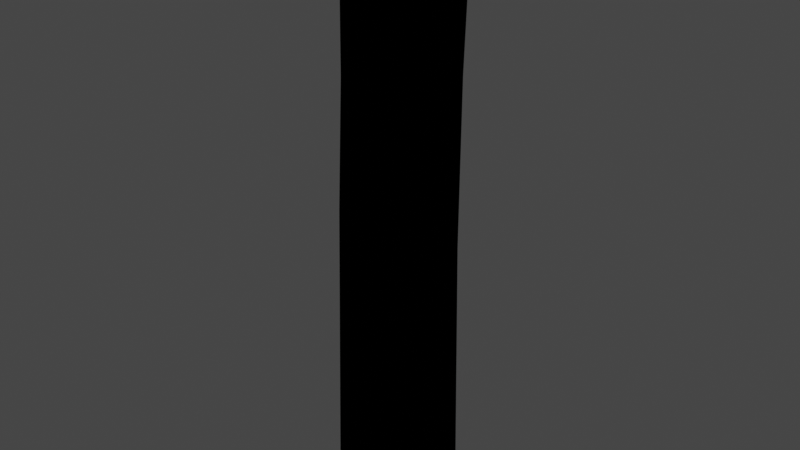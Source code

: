 # Source: TwnObj_Village_HatenoFence_A_01.blend  (saved by Blender 3.6.11; exported with 4.5.12 LTS)
import bpy
from mathutils import Matrix  # noqa: F401  (used for matrix-valued properties, if any)

bpy.ops.wm.read_factory_settings(use_empty=True)
scene = bpy.context.scene
scene.name = 'Scene'

# ---- collections
col_twnobj_village_hatenofence_a_01 = bpy.data.collections.new('TwnObj_Village_HatenoFence_A_01'); scene.collection.children.link(col_twnobj_village_hatenofence_a_01)

# ---- images (referenced by path relative to the original .blend; pixels are not part of the script)
import os
ASSET_DIR = os.environ.get("B2B_ASSET_DIR", "")  # directory of the original .blend (textures are referenced by path, not embedded)
HERE = os.path.dirname(os.path.abspath(__file__))  # packed textures are extracted next to this script under _unpacked/

def load_image(name, relpath, width, height, colorspace="sRGB"):
    """Load a texture the original file referenced (path relative to the .blend, or extracted next to this script)."""
    p = next((c for c in (os.path.join(HERE, relpath), os.path.join(ASSET_DIR, relpath)) if relpath and os.path.exists(c)), "")
    if p:
        img = bpy.data.images.load(p, check_existing=True)
        img.name = name
    else:  # same state as the original file: an image datablock whose file is absent (Cycles renders it pink)
        img = bpy.data.images.new(name, width, height)
        img.source = "FILE"
        img.filepath = "//" + (relpath or name)
    img.colorspace_settings.name = colorspace
    return img
img_cmntex_wood_hatenofence_b_alb_png = load_image('CmnTex_Wood_HatenoFence_B_Alb.png', 'CmnTex_Wood_HatenoFence_B_Alb.png', 1024, 1024, 'sRGB')
img_cmntex_wood_hatenofence_b_nrm_png = load_image('CmnTex_Wood_HatenoFence_B_Nrm.png', 'CmnTex_Wood_HatenoFence_B_Nrm.png', 1024, 1024, 'sRGB')

# ---- materials (node trees are filled in below, after node groups)
mat_mt_cmntex_wood_hatenofence_b = bpy.data.materials.new('Mt_CmnTex_Wood_HatenoFence_B')
mat_mt_cmntex_wood_hatenofence_b.use_transparent_shadow = False

# ---- material node trees
mat_mt_cmntex_wood_hatenofence_b.use_nodes = True; mat_mt_cmntex_wood_hatenofence_b.node_tree.nodes.clear()
_N = mat_mt_cmntex_wood_hatenofence_b.node_tree.nodes; _L = mat_mt_cmntex_wood_hatenofence_b.node_tree.links
n0 = _N.new('ShaderNodeOutputMaterial'); n0.name = 'Material Output'; n0.location = (300, 300)
n1 = _N.new('ShaderNodeTexImage'); n1.name = 'Image Texture'; n1.location = (-300, 300)
n1.label = 'Base Color'
n1.image = img_cmntex_wood_hatenofence_b_alb_png
n2 = _N.new('ShaderNodeGroup'); n2.name = 'SharedBSDF'; n2.location = (0, 300)
n2.label = 'SharedBSDF'
n2.node_tree = None
n3 = _N.new('ShaderNodeOutputMaterial'); n3.name = 'Material Output.001'; n3.location = (300, 150)
n3.target = 'CYCLES'
n4 = _N.new('ShaderNodeTexImage'); n4.name = 'Image Texture.001'; n4.location = (-600, -300)
n4.image = img_cmntex_wood_hatenofence_b_nrm_png
n5 = _N.new('ShaderNodeBsdfPrincipled'); n5.name = 'Principled BSDF'; n5.location = (0, 0)
n5.distribution = 'GGX'
n5.subsurface_method = 'RANDOM_WALK_SKIN'
n5.inputs[3].default_value = 1.45
n5.inputs[27].default_value = (0.0, 0.0, 0.0, 1.0)
n5.inputs[28].default_value = 1.0
n6 = _N.new('ShaderNodeNormalMap'); n6.name = 'Normal Map'; n6.location = (0, 0)
n7 = _N.new('ShaderNodeBsdfPrincipled'); n7.name = 'Principled BSDF.001'; n7.location = (0, 0)
n7.distribution = 'GGX'
n7.subsurface_method = 'RANDOM_WALK_SKIN'
n7.inputs[3].default_value = 1.45
n7.inputs[27].default_value = (0.0, 0.0, 0.0, 1.0)
n7.inputs[28].default_value = 1.0
n8 = _N.new('ShaderNodeNormalMap'); n8.name = 'Normal Map.001'; n8.location = (0, 0)
n9 = _N.new('ShaderNodeBsdfPrincipled'); n9.name = 'Principled BSDF.002'; n9.location = (0, 0)
n9.distribution = 'GGX'
n9.subsurface_method = 'RANDOM_WALK_SKIN'
n9.inputs[3].default_value = 1.45
n9.inputs[27].default_value = (0.0, 0.0, 0.0, 1.0)
n9.inputs[28].default_value = 1.0
n10 = _N.new('ShaderNodeNormalMap'); n10.name = 'Normal Map.002'; n10.location = (0, 0)
_L.new(n1.outputs[0], n5.inputs[0])
_L.new(n4.outputs[0], n6.inputs[1])
_L.new(n6.outputs[0], n5.inputs[5])
_L.new(n1.outputs[0], n7.inputs[0])
_L.new(n4.outputs[0], n8.inputs[1])
_L.new(n8.outputs[0], n7.inputs[5])
_L.new(n1.outputs[0], n9.inputs[0])
_L.new(n4.outputs[0], n10.inputs[1])
_L.new(n10.outputs[0], n9.inputs[5])
_L.new(n9.outputs[0], n0.inputs[0])
n0.is_active_output = True

# ---- world
world_world = bpy.data.worlds.new('World'); scene.world = world_world
world_world.use_nodes = True; world_world.node_tree.nodes.clear()
_N = world_world.node_tree.nodes; _L = world_world.node_tree.links
n0 = _N.new('ShaderNodeOutputWorld'); n0.name = 'World Output'; n0.location = (300, 300)
n1 = _N.new('ShaderNodeBackground'); n1.name = 'Background'; n1.location = (10, 300)
n1.inputs[0].default_value = (0.05088, 0.05088, 0.05088, 1.0)
_L.new(n1.outputs[0], n0.inputs[0])
n0.is_active_output = True
world_world.color = (0.05088, 0.05088, 0.05088)
world_world.use_sun_shadow = False
world_world.sun_shadow_jitter_overblur = 0.0

# ---- meshes
me_pcube13__mt_cmntex_wood_hatenofence_b = bpy.data.meshes.new('pCube13__Mt_CmnTex_Wood_HatenoFence_B')
me_pcube13__mt_cmntex_wood_hatenofence_b.from_pydata([(0.1248, -0.2925, -0.1213), (0.02739, -0.2925, -0.1342), (0.05289, 0.5527, -0.1196), (-0.1444, -0.2925, -0.1213), (-0.1444, -0.2925, 0.09906), (-0.1284, 0.605, -0.1066), (0.1209, 0.5347, -0.1066), (0.1248, -0.2925, 0.09906), (-0.01704, 0.9395, 0.1091), (0.1209, 0.5713, 0.08813), (0.07336, 1.043, -0.1232), (-0.1177, 1.493, 0.07251), (-0.1339, 1.01, 0.06311), (0.1398, 1.472, 0.07727), (0.1209, 1.021, -0.1103), (-0.0965, 1.023, -0.1123), (0.04532, 1.49, 0.1154), (0.1209, 0.9722, 0.08112), (0.1318, 1.489, -0.1174), (0.08972, 1.489, -0.1401), (-0.1284, 0.6416, 0.08813), (-0.06329, 0.6255, 0.1047), (-0.09595, -0.2925, 0.1157), (-0.1292, 1.473, -0.09692), (-0.1284, 1.021, -0.08844), (-0.08234, 1.477, -0.1376)], [], [(2, 5, 10), (5, 15, 10), (15, 25, 10), (25, 19, 10), (23, 11, 25), (11, 19, 25), (11, 16, 19), (19, 16, 18), (16, 13, 18), (0, 1, 6), (1, 2, 6), (3, 4, 5), (4, 20, 5), (1, 3, 2), (3, 5, 2), (12, 20, 8), (20, 21, 8), (14, 17, 6), (17, 9, 6), (9, 7, 6), (7, 0, 6), (17, 8, 9), (8, 21, 9), (6, 2, 14), (2, 10, 14), (11, 12, 16), (12, 8, 16), (5, 20, 24), (20, 12, 24), (18, 13, 14), (13, 17, 14), (5, 24, 15), (13, 16, 17), (16, 8, 17), (14, 10, 18), (10, 19, 18), (20, 4, 21), (4, 22, 21), (11, 23, 12), (23, 24, 12), (24, 23, 15), (23, 25, 15), (21, 22, 9), (22, 7, 9)])
me_pcube13__mt_cmntex_wood_hatenofence_b.polygons.foreach_set('use_smooth', [0, 0, 0, 0, 1, 1, 1, 1, 1, 0, 0, 0, 0, 0, 0, 0, 0, 0, 0, 0, 0, 0, 0, 0, 0, 0, 0, 0, 0, 0, 0, 0, 0, 0, 0, 0, 0, 0, 0, 0, 0, 0, 0, 0])
_uv = me_pcube13__mt_cmntex_wood_hatenofence_b.uv_layers.new(name='bmubin_fixed_00000-texcoord')
_uv.uv.foreach_set('vector', [0.7332, 0.05461, 0.7476, 0.003906, 0.8731, 0.06007, 0.7476, 0.003906, 0.8676, 0.0128, 0.8731, 0.06007, 0.8676, 0.0128, 0.9961, 0.01645, 0.8731, 0.06007, 0.9961, 0.01645, 0.9961, 0.06258, 0.8731, 0.06007, 0.8232, 0.3953, 0.8187, 0.4857, 0.7977, 0.3746, 0.8187, 0.4857, 0.7064, 0.3757, 0.7977, 0.3746, 0.8187, 0.4857, 0.733, 0.5103, 0.7064, 0.3757, 0.7064, 0.3757, 0.733, 0.5103, 0.6844, 0.3882, 0.733, 0.5103, 0.6814, 0.4917, 0.6844, 0.3882, 0.5039, 0.07385, 0.5039, 0.04848, 0.7282, 0.07385, 0.5039, 0.04848, 0.7332, 0.05461, 0.7282, 0.07385, 0.5039, 0.25, 0.5039, 0.1977, 0.7467, 0.25, 0.5039, 0.1977, 0.7567, 0.1977, 0.7467, 0.25, 0.5039, 0.04848, 0.5039, 0.003906, 0.7332, 0.05461, 0.5039, 0.003906, 0.7476, 0.003906, 0.7332, 0.05461, 0.8621, 0.1977, 0.7567, 0.1977, 0.8427, 0.1647, 0.7567, 0.1977, 0.7526, 0.1788, 0.8427, 0.1647, 0.8672, 0.07385, 0.8527, 0.1272, 0.7282, 0.07385, 0.8527, 0.1272, 0.738, 0.1272, 0.7282, 0.07385, 0.738, 0.1272, 0.5039, 0.1272, 0.7282, 0.07385, 0.5039, 0.1272, 0.5039, 0.07385, 0.7282, 0.07385, 0.8527, 0.1272, 0.8427, 0.1647, 0.738, 0.1272, 0.8427, 0.1647, 0.7526, 0.1788, 0.738, 0.1272, 0.7282, 0.07385, 0.7332, 0.05461, 0.8672, 0.07385, 0.7332, 0.05461, 0.8731, 0.06007, 0.8672, 0.07385, 0.9961, 0.1977, 0.8621, 0.1977, 0.9961, 0.1541, 0.8621, 0.1977, 0.8427, 0.1647, 0.9961, 0.1541, 0.7467, 0.25, 0.7567, 0.1977, 0.866, 0.25, 0.7567, 0.1977, 0.8621, 0.1977, 0.866, 0.25, 0.9961, 0.07385, 0.9961, 0.1272, 0.8672, 0.07385, 0.9961, 0.1272, 0.8527, 0.1272, 0.8672, 0.07385, 0.7476, 0.003906, 0.8665, 0.003906, 0.8676, 0.0128, 0.9961, 0.1272, 0.9961, 0.1541, 0.8527, 0.1272, 0.9961, 0.1541, 0.8427, 0.1647, 0.8527, 0.1272, 0.8672, 0.07385, 0.8731, 0.06007, 0.9961, 0.07385, 0.8731, 0.06007, 0.9961, 0.06258, 0.9961, 0.07385, 0.7567, 0.1977, 0.5039, 0.1977, 0.7526, 0.1788, 0.5039, 0.1977, 0.5039, 0.1845, 0.7526, 0.1788, 0.9961, 0.1977, 0.9961, 0.25, 0.8621, 0.1977, 0.9961, 0.25, 0.866, 0.25, 0.8621, 0.1977, 0.8665, 0.003906, 0.9961, 0.003906, 0.8676, 0.0128, 0.9961, 0.003906, 0.9961, 0.01645, 0.8676, 0.0128, 0.7526, 0.1788, 0.5039, 0.1845, 0.738, 0.1272, 0.5039, 0.1845, 0.5039, 0.1272, 0.738, 0.1272])
_ca = me_pcube13__mt_cmntex_wood_hatenofence_b.color_attributes.new('bmubin_fixed_00000-color', 'BYTE_COLOR', 'CORNER')
_ca.data.foreach_set('color', [0.7913, 0.7913, 0.7913, 1.0, 0.7913, 0.7913, 0.7913, 1.0, 0.7913, 0.7913, 0.7913, 1.0, 0.7913, 0.7913, 0.7913, 1.0, 0.7913, 0.7913, 0.7913, 1.0, 0.7913, 0.7913, 0.7913, 1.0, 0.7913, 0.7913, 0.7913, 1.0, 0.7913, 0.7913, 0.7913, 1.0, 0.7913, 0.7913, 0.7913, 1.0, 0.7913, 0.7913, 0.7913, 1.0, 0.7913, 0.7913, 0.7913, 1.0, 0.7913, 0.7913, 0.7913, 1.0, 0.6939, 0.6939, 0.6939, 1.0, 0.7913, 0.7913, 0.7913, 1.0, 0.7913, 0.7913, 0.7913, 1.0, 0.7913, 0.7913, 0.7913, 1.0, 0.7913, 0.7913, 0.7913, 1.0, 0.7913, 0.7913, 0.7913, 1.0, 0.7913, 0.7913, 0.7913, 1.0, 0.7913, 0.7913, 0.7913, 1.0, 0.7913, 0.7913, 0.7913, 1.0, 0.7913, 0.7913, 0.7913, 1.0, 0.7913, 0.7913, 0.7913, 1.0, 0.7011, 0.7011, 0.7011, 1.0, 0.7913, 0.7913, 0.7913, 1.0, 0.7231, 0.7231, 0.7231, 1.0, 0.7011, 0.7011, 0.7011, 1.0, 0.07421, 0.07421, 0.07421, 1.0, 0.07421, 0.07421, 0.07421, 1.0, 0.7913, 0.7913, 0.7913, 1.0, 0.07421, 0.07421, 0.07421, 1.0, 0.7913, 0.7913, 0.7913, 1.0, 0.7913, 0.7913, 0.7913, 1.0, 0.07421, 0.07421, 0.07421, 1.0, 0.07421, 0.07421, 0.07421, 1.0, 0.7913, 0.7913, 0.7913, 1.0, 0.07421, 0.07421, 0.07421, 1.0, 0.7913, 0.7913, 0.7913, 1.0, 0.7913, 0.7913, 0.7913, 1.0, 0.07421, 0.07421, 0.07421, 1.0, 0.07421, 0.07421, 0.07421, 1.0, 0.7913, 0.7913, 0.7913, 1.0, 0.07421, 0.07421, 0.07421, 1.0, 0.7913, 0.7913, 0.7913, 1.0, 0.7913, 0.7913, 0.7913, 1.0, 0.7913, 0.7913, 0.7913, 1.0, 0.7913, 0.7913, 0.7913, 1.0, 0.7913, 0.7913, 0.7913, 1.0, 0.7913, 0.7913, 0.7913, 1.0, 0.7913, 0.7913, 0.7913, 1.0, 0.7913, 0.7913, 0.7913, 1.0, 0.7913, 0.7913, 0.7913, 1.0, 0.7913, 0.7913, 0.7913, 1.0, 0.7913, 0.7913, 0.7913, 1.0, 0.7913, 0.7913, 0.7913, 1.0, 0.7913, 0.7913, 0.7913, 1.0, 0.7913, 0.7913, 0.7913, 1.0, 0.7913, 0.7913, 0.7913, 1.0, 0.07421, 0.07421, 0.07421, 1.0, 0.7913, 0.7913, 0.7913, 1.0, 0.07421, 0.07421, 0.07421, 1.0, 0.07421, 0.07421, 0.07421, 1.0, 0.7913, 0.7913, 0.7913, 1.0, 0.7913, 0.7913, 0.7913, 1.0, 0.7913, 0.7913, 0.7913, 1.0, 0.7913, 0.7913, 0.7913, 1.0, 0.7913, 0.7913, 0.7913, 1.0, 0.7913, 0.7913, 0.7913, 1.0, 0.7913, 0.7913, 0.7913, 1.0, 0.7913, 0.7913, 0.7913, 1.0, 0.7913, 0.7913, 0.7913, 1.0, 0.7913, 0.7913, 0.7913, 1.0, 0.7913, 0.7913, 0.7913, 1.0, 0.7913, 0.7913, 0.7913, 1.0, 0.7913, 0.7913, 0.7913, 1.0, 0.7913, 0.7913, 0.7913, 1.0, 0.7913, 0.7913, 0.7913, 1.0, 0.7913, 0.7913, 0.7913, 1.0, 0.7913, 0.7913, 0.7913, 1.0, 0.7913, 0.7913, 0.7913, 1.0, 0.7913, 0.7913, 0.7913, 1.0, 0.7913, 0.7913, 0.7913, 1.0, 0.7913, 0.7913, 0.7913, 1.0, 0.7913, 0.7913, 0.7913, 1.0, 0.7913, 0.7913, 0.7913, 1.0, 0.7913, 0.7913, 0.7913, 1.0, 0.7913, 0.7913, 0.7913, 1.0, 0.7913, 0.7913, 0.7913, 1.0, 0.7913, 0.7913, 0.7913, 1.0, 0.7913, 0.7913, 0.7913, 1.0, 0.7913, 0.7913, 0.7913, 1.0, 0.7913, 0.7913, 0.7913, 1.0, 0.7913, 0.7913, 0.7913, 1.0, 0.7913, 0.7913, 0.7913, 1.0, 0.7913, 0.7913, 0.7913, 1.0, 0.7913, 0.7913, 0.7913, 1.0, 0.7913, 0.7913, 0.7913, 1.0, 0.7913, 0.7913, 0.7913, 1.0, 0.7913, 0.7913, 0.7913, 1.0, 0.7913, 0.7913, 0.7913, 1.0, 0.7913, 0.7913, 0.7913, 1.0, 0.7913, 0.7913, 0.7913, 1.0, 0.7913, 0.7913, 0.7913, 1.0, 0.7913, 0.7913, 0.7913, 1.0, 0.7913, 0.7913, 0.7913, 1.0, 0.7913, 0.7913, 0.7913, 1.0, 0.7913, 0.7913, 0.7913, 1.0, 0.7913, 0.7913, 0.7913, 1.0, 0.7913, 0.7913, 0.7913, 1.0, 0.07421, 0.07421, 0.07421, 1.0, 0.7913, 0.7913, 0.7913, 1.0, 0.07421, 0.07421, 0.07421, 1.0, 0.07421, 0.07421, 0.07421, 1.0, 0.7913, 0.7913, 0.7913, 1.0, 0.7913, 0.7913, 0.7913, 1.0, 0.7913, 0.7913, 0.7913, 1.0, 0.7913, 0.7913, 0.7913, 1.0, 0.7913, 0.7913, 0.7913, 1.0, 0.7913, 0.7913, 0.7913, 1.0, 0.7913, 0.7913, 0.7913, 1.0, 0.7913, 0.7913, 0.7913, 1.0, 0.7913, 0.7913, 0.7913, 1.0, 0.7913, 0.7913, 0.7913, 1.0, 0.7913, 0.7913, 0.7913, 1.0, 0.7913, 0.7913, 0.7913, 1.0, 0.7913, 0.7913, 0.7913, 1.0, 0.7913, 0.7913, 0.7913, 1.0, 0.07421, 0.07421, 0.07421, 1.0, 0.7913, 0.7913, 0.7913, 1.0, 0.07421, 0.07421, 0.07421, 1.0, 0.07421, 0.07421, 0.07421, 1.0, 0.7913, 0.7913, 0.7913, 1.0])
me_pcube13__mt_cmntex_wood_hatenofence_b.materials.append(mat_mt_cmntex_wood_hatenofence_b)
me_pcube13__mt_cmntex_wood_hatenofence_b.update()
me_pcube13__mt_cmntex_wood_hatenofence_b.normals_split_custom_set([tuple(v) for v in zip(*[iter([-0.06846, -0.00587, -0.9976, -0.06846, -0.00587, -0.9976, -0.06846, -0.00587, -0.9976, -0.06845, -0.005875, -0.9976, -0.06845, -0.005875, -0.9976, -0.06845, -0.005875, -0.9976, -0.03522, -0.04502, -0.9984, -0.03522, -0.04502, -0.9984, -0.03522, -0.04502, -0.9984, -0.03523, -0.04502, -0.9984, -0.03523, -0.04502, -0.9984, -0.03523, -0.04502, -0.9984, -0.09402, 0.9909, -0.09596, -0.0294, 0.9988, -0.03918, -0.094, 0.9909, -0.09596, -0.0294, 0.9988, -0.03918, -0.01371, 0.9996, -0.02545, -0.094, 0.9909, -0.09596, -0.0294, 0.9988, -0.03918, 0.04504, 0.9989, 0.00979, -0.01371, 0.9996, -0.02545, -0.01371, 0.9996, -0.02545, 0.04504, 0.9989, 0.00979, 0.02922, 0.9996, 0.004084, 0.04504, 0.9989, 0.00979, 0.227, 0.9706, 0.08023, 0.02922, 0.9996, 0.004084, 0.1565, 0.01564, -0.9876, 0.1565, 0.01564, -0.9876, 0.1565, 0.01565, -0.9876, 0.1564, 0.01565, -0.9876, 0.1564, 0.01565, -0.9876, 0.1564, 0.01564, -0.9876, -0.9998, 0.0176, -0.00205, -0.9998, 0.0176, -0.00205, -0.9998, 0.0176, -0.00205, -0.9998, 0.01762, -0.001931, -0.9998, 0.01762, -0.001931, -0.9998, 0.01762, -0.001931, -0.07039, 0.01759, -0.9974, -0.07039, 0.0176, -0.9974, -0.07039, 0.0176, -0.9974, -0.07042, 0.0176, -0.9974, -0.07042, 0.0176, -0.9974, -0.07042, 0.0176, -0.9974, -0.3053, 0.04696, 0.9511, -0.3053, 0.04697, 0.9511, -0.3053, 0.04697, 0.9511, -0.3053, 0.04696, 0.9511, -0.3053, 0.04696, 0.9511, -0.3053, 0.04697, 0.9511, 1.0, 4.006e-08, 0.0, 1.0, 4.006e-08, 0.0, 1.0, 0.003883, -2.921e-05, 1.0, 0.0, 0.0, 1.0, 0.003883, -2.058e-07, 1.0, 0.003883, 2.729e-07, 1.0, 0.003929, -2.438e-05, 1.0, 0.003929, -2.434e-05, 1.0, 0.003929, -2.439e-05, 1.0, 0.003978, -1.773e-08, 1.0, 0.003978, 3.446e-08, 1.0, 0.003978, 2.609e-08, 0.137, -0.005874, 0.9905, 0.137, -0.005879, 0.9905, 0.137, -0.005872, 0.9905, 0.137, -0.005873, 0.9905, 0.137, -0.005871, 0.9905, 0.137, -0.005871, 0.9905, 0.2134, -0.01175, -0.9769, 0.2134, -0.01175, -0.9769, 0.2134, -0.01175, -0.9769, 0.2134, -0.01175, -0.9769, 0.2134, -0.01175, -0.9769, 0.2134, -0.01175, -0.9769, -0.3015, 0.007826, 0.9534, -0.3015, 0.007832, 0.9534, -0.3015, 0.007825, 0.9534, -0.3015, 0.007835, 0.9534, -0.3015, 0.007837, 0.9534, -0.3015, 0.007828, 0.9534, -0.9998, -0.007824, -0.01565, -0.9998, -0.007824, -0.01565, -0.9998, -0.007825, -0.01565, -0.9998, -0.007834, -0.01567, -0.9998, -0.007832, -0.01567, -0.9998, -0.007833, -0.01567, 0.9992, -0.03129, -0.02542, 0.9992, -0.03129, -0.02542, 0.9992, -0.03129, -0.02542, 0.9992, -0.03129, -0.02541, 0.9992, -0.03129, -0.02541, 0.9992, -0.03129, -0.02541, -0.6008, 0.03518, -0.7986, -0.6008, 0.03518, -0.7986, -0.6008, 0.03518, -0.7986, 0.2741, -0.0235, 0.9614, 0.2741, -0.0235, 0.9614, 0.2741, -0.0235, 0.9614, 0.2741, -0.0235, 0.9614, 0.2741, -0.02349, 0.9614, 0.2741, -0.0235, 0.9614, 0.362, -0.03522, -0.9315, 0.362, -0.03523, -0.9315, 0.362, -0.03523, -0.9315, 0.362, -0.03522, -0.9315, 0.362, -0.03523, -0.9315, 0.362, -0.03522, -0.9315, -0.2778, 0.01761, 0.9605, -0.2778, 0.01761, 0.9605, -0.2778, 0.01761, 0.9605, -0.2778, 0.0176, 0.9605, -0.2778, 0.0176, 0.9605, -0.2778, 0.0176, 0.9605, -0.9997, 0.01761, 0.01761, -0.9997, 0.01761, 0.01761, -0.9997, 0.01761, 0.01761, -0.9997, 0.01761, 0.01763, -0.9997, 0.01761, 0.01763, -0.9997, 0.01761, 0.01762, -0.632, -0.01957, -0.7748, -0.632, -0.01957, -0.7748, -0.632, -0.01919, -0.7747, -0.6319, -0.01983, -0.7748, -0.6319, -0.01956, -0.7748, -0.6319, -0.01956, -0.7748, 0.08224, 0.01174, 0.9965, 0.08224, 0.01174, 0.9965, 0.08224, 0.01174, 0.9965, 0.08222, 0.01175, 0.9965, 0.08222, 0.01175, 0.9965, 0.08222, 0.01175, 0.9965])] * 3)])
arm_armature = bpy.data.armatures.new('Armature')  # bones are not reproduced

# ---- objects
ob_twnobj_village_hatenofence_a_01 = bpy.data.objects.new('TwnObj_Village_HatenoFence_A_01', arm_armature)
ob_pcube13__mt_cmntex_wood_hatenofence_b = bpy.data.objects.new('pCube13__Mt_CmnTex_Wood_HatenoFence_B', me_pcube13__mt_cmntex_wood_hatenofence_b)

# ---- transforms, parenting, visibility, modifiers, constraints
ob_twnobj_village_hatenofence_a_01.location = (0.0, 0.0, 0.0)
ob_twnobj_village_hatenofence_a_01.rotation_euler = (1.571, -0.0, 0.0)
ob_pcube13__mt_cmntex_wood_hatenofence_b.parent = ob_twnobj_village_hatenofence_a_01
ob_pcube13__mt_cmntex_wood_hatenofence_b.location = (0.0, 0.0, 0.0)
_vg = ob_pcube13__mt_cmntex_wood_hatenofence_b.vertex_groups.new(name='Root')
_vg.add([0, 1, 2, 3, 4, 5, 6, 7, 8, 9, 10, 11, 12, 13, 14, 15, 16, 17, 18, 19, 20, 21, 22, 23, 24, 25], 1.0, 'REPLACE')
_m = ob_pcube13__mt_cmntex_wood_hatenofence_b.modifiers.new('Armature', 'ARMATURE')
_m.object = ob_twnobj_village_hatenofence_a_01

# ---- collection membership
col_twnobj_village_hatenofence_a_01.objects.link(ob_twnobj_village_hatenofence_a_01)
col_twnobj_village_hatenofence_a_01.objects.link(ob_pcube13__mt_cmntex_wood_hatenofence_b)

# ---- scene / render settings (as saved in the file)
scene.frame_start = 1; scene.frame_end = 250; scene.frame_set(1)
scene.render.engine = 'BLENDER_EEVEE_NEXT'
scene.cycles.sampling_pattern = 'TABULATED_SOBOL'
scene.view_settings.view_transform = 'Filmic'
bpy.context.view_layer.update()

# ---- added for rendering (the .blend has no active camera and no usable light): camera, sun
cam_auto = bpy.data.cameras.new('AutoCamera')
cam_auto.lens = 50.0
cam_auto.sensor_width = 36.0
cam_auto.clip_end = 1000.0
ob_auto_camera = bpy.data.objects.new('AutoCamera', cam_auto)
scene.collection.objects.link(ob_auto_camera)
ob_auto_camera.location = (1.68725, -2.01525, 1.952)
ob_auto_camera.rotation_euler = (1.09748, -7.21219e-08, 0.694738)
scene.camera = ob_auto_camera
light_auto_sun = bpy.data.lights.new('AutoSun', 'SUN')
light_auto_sun.energy = 3.0
light_auto_sun.angle = 0.0523599
ob_auto_sun = bpy.data.objects.new('AutoSun', light_auto_sun)
scene.collection.objects.link(ob_auto_sun)
ob_auto_sun.rotation_euler = (0.872665, 0.174533, 0.523599)
bpy.context.view_layer.update()
